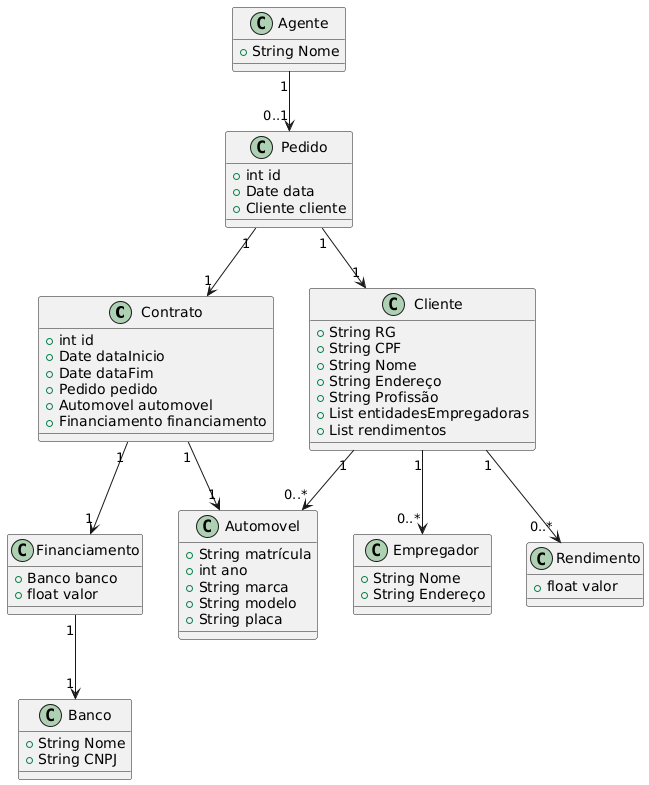

The diagram above was rendered by PlantUML. Its source (embedded in the PNG):
@startuml
class Contrato {
  +int id
  +Date dataInicio
  +Date dataFim
  +Pedido pedido
  +Automovel automovel
  +Financiamento financiamento
}

class Pedido {
  +int id
  +Date data
  +Cliente cliente
}

class Automovel {
  +String matrícula
  +int ano
  +String marca
  +String modelo
  +String placa
}

class Financiamento {
  +Banco banco
  +float valor
}

class Cliente {
  +String RG
  +String CPF
  +String Nome
  +String Endereço
  +String Profissão
  +List entidadesEmpregadoras
  +List rendimentos
}

class Empregador {
  +String Nome
  +String Endereço
}

class Rendimento {
  +float valor
}

class Banco {
  +String Nome
  +String CNPJ
}

class Agente {
  +String Nome
}

Cliente "1" --> "0..*" Automovel 
Agente "1" --> "0..1" Pedido
Pedido "1" --> "1" Contrato 
Contrato "1" --> "1" Automovel
Contrato "1" --> "1" Financiamento
Pedido "1" --> "1" Cliente
Cliente "1" --> "0..*" Empregador
Cliente "1" --> "0..*" Rendimento
Financiamento "1" --> "1" Banco
@enduml